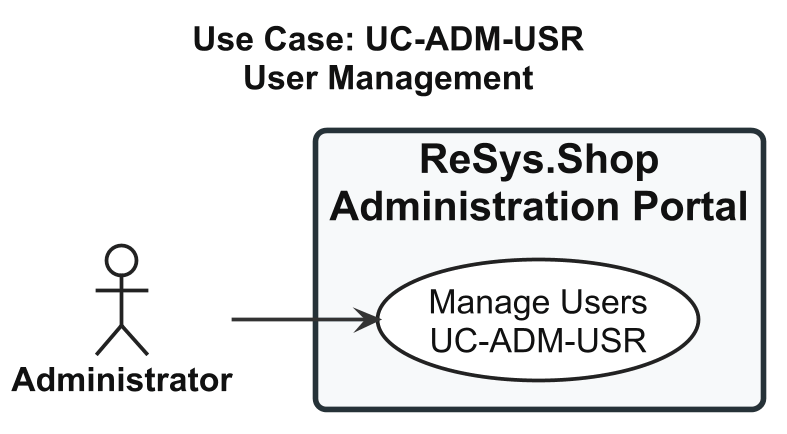

The diagram above was rendered by PlantUML. Its source (embedded in the PNG):
@startuml usecase-user-management

left to right direction

skinparam shadowing false
skinparam dpi 180

<style>

root {
  FontName "Arial"
  FontSize 18
  FontColor #111111
}

actor {
  FontName "Arial"
  FontSize 18
  FontStyle bold
  FontColor #111111
  BackgroundColor #FFFFFF
  LineColor #222222
  LineThickness 2
}

usecase {
  FontName "Arial"
  FontSize 18
  FontColor #111111
  FontStyle plain
  BackgroundColor #FFFFFF
  LineColor #222222
  LineThickness 2
  Padding 20
}

rectangle {
  FontName "Arial"
  FontSize 22
  FontStyle bold
  FontColor #111111
  BackgroundColor #F7F9FA
  LineColor #263238
  LineThickness 3
  RoundCorner 12
  Padding 30
}

arrow {
  FontName "Arial"
  FontSize 15
  FontColor #111111
  LineColor #333333
  LineThickness 2
}

</style>

title Use Case: UC-ADM-USR\nUser Management

actor "Administrator" as Admin

rectangle "ReSys.Shop\nAdministration Portal" {

  usecase "Manage Users\nUC-ADM-USR" as UC_MAIN

}

Admin --> UC_MAIN

@enduml